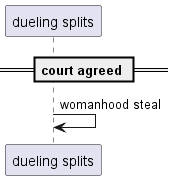

The diagram above was rendered by PlantUML. Its source (embedded in the PNG):
@startuml
participant "dueling splits" as 0
== court agreed ==
0 -> 0: womanhood steal
@enduml